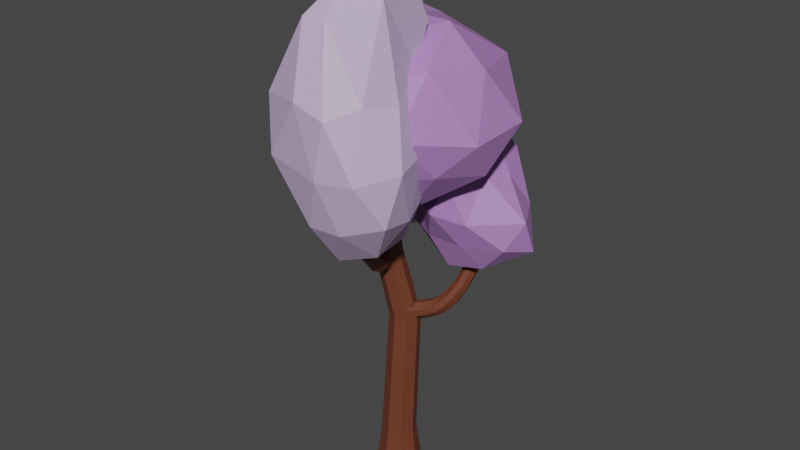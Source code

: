 # Source: strom_13_purple.blend  (saved by Blender 3.6.14; exported with 4.5.12 LTS)
import bpy
from mathutils import Matrix  # noqa: F401  (used for matrix-valued properties, if any)

bpy.ops.wm.read_factory_settings(use_empty=True)
scene = bpy.context.scene
scene.name = 'Scene'

# ---- materials (node trees are filled in below, after node groups)
mat_material_001 = bpy.data.materials.new('Material.001')
mat_material_001.use_transparent_shadow = False
mat_material_002 = bpy.data.materials.new('Material.002')
mat_material_002.use_transparent_shadow = False
mat_material_003 = bpy.data.materials.new('Material.003')
mat_material_003.use_transparent_shadow = False

# ---- material node trees
mat_material_001.use_nodes = True; mat_material_001.node_tree.nodes.clear()
_N = mat_material_001.node_tree.nodes; _L = mat_material_001.node_tree.links
n0 = _N.new('ShaderNodeBsdfPrincipled'); n0.name = 'Principled BSDF'; n0.location = (10, 300)
n0.distribution = 'GGX'
n0.subsurface_method = 'RANDOM_WALK_SKIN'
n0.inputs[0].default_value = (0.15, 0.04092, 0.02029, 1.0)
n0.inputs[3].default_value = 1.45
n0.inputs[27].default_value = (0.0, 0.0, 0.0, 1.0)
n0.inputs[28].default_value = 1.0
n1 = _N.new('ShaderNodeOutputMaterial'); n1.name = 'Material Output'; n1.location = (300, 300)
_L.new(n0.outputs[0], n1.inputs[0])
n1.is_active_output = True
mat_material_002.use_nodes = True; mat_material_002.node_tree.nodes.clear()
_N = mat_material_002.node_tree.nodes; _L = mat_material_002.node_tree.links
n0 = _N.new('ShaderNodeBsdfPrincipled'); n0.name = 'Principled BSDF'; n0.location = (10, 300)
n0.distribution = 'GGX'
n0.subsurface_method = 'RANDOM_WALK_SKIN'
n0.inputs[0].default_value = (0.4179, 0.2122, 0.5271, 1.0)
n0.inputs[3].default_value = 1.45
n0.inputs[27].default_value = (0.0, 0.0, 0.0, 1.0)
n0.inputs[28].default_value = 1.0
n1 = _N.new('ShaderNodeOutputMaterial'); n1.name = 'Material Output'; n1.location = (300, 300)
_L.new(n0.outputs[0], n1.inputs[0])
n1.is_active_output = True
mat_material_003.use_nodes = True; mat_material_003.node_tree.nodes.clear()
_N = mat_material_003.node_tree.nodes; _L = mat_material_003.node_tree.links
n0 = _N.new('ShaderNodeBsdfPrincipled'); n0.name = 'Principled BSDF'; n0.location = (10, 300)
n0.distribution = 'GGX'
n0.subsurface_method = 'RANDOM_WALK_SKIN'
n0.inputs[0].default_value = (0.5906, 0.4793, 0.7084, 1.0)
n0.inputs[3].default_value = 1.45
n0.inputs[27].default_value = (0.0, 0.0, 0.0, 1.0)
n0.inputs[28].default_value = 1.0
n1 = _N.new('ShaderNodeOutputMaterial'); n1.name = 'Material Output'; n1.location = (300, 300)
_L.new(n0.outputs[0], n1.inputs[0])
n1.is_active_output = True

# ---- world
world_world = bpy.data.worlds.new('World'); scene.world = world_world
world_world.use_nodes = True; world_world.node_tree.nodes.clear()
_N = world_world.node_tree.nodes; _L = world_world.node_tree.links
n0 = _N.new('ShaderNodeOutputWorld'); n0.name = 'World Output'; n0.location = (300, 300)
n1 = _N.new('ShaderNodeBackground'); n1.name = 'Background'; n1.location = (10, 300)
n1.inputs[0].default_value = (0.05088, 0.05088, 0.05088, 1.0)
_L.new(n1.outputs[0], n0.inputs[0])
n0.is_active_output = True
world_world.color = (0.05088, 0.05088, 0.05088)
world_world.use_sun_shadow = False
world_world.sun_shadow_jitter_overblur = 0.0

# ---- meshes
me_cylinder = bpy.data.meshes.new('Cylinder')
me_cylinder.from_pydata([(-6.212e-09, 0.5775, -0.05835), (-4.074e-09, 0.4532, 0.8481), (0.4084, 0.4084, -0.05835), (0.3205, 0.3205, 0.8481), (0.5775, -1.021e-09, -0.05835), (0.4532, 0.0, 0.8481), (0.4084, -0.4084, -0.05835), (0.3205, -0.3205, 0.8481), (-6.212e-09, -0.5775, -0.05835), (-4.074e-09, -0.4532, 0.8481), (-0.4084, -0.4084, -0.05835), (-0.3205, -0.3205, 0.8481), (-0.5775, -1.021e-09, -0.05835), (-0.4532, 0.0, 0.8481), (-0.4084, 0.4084, -0.05835), (-0.3205, 0.3205, 0.8481), (0.5843, 0.2215, 4.326), (-3.199e-09, 0.6334, 4.201), (0.5774, 0.3734, 4.186), (0.2845, -0.05351, 4.201), (-3.199e-09, -0.1714, 4.201), (-0.2845, -0.05351, 4.201), (-0.4024, 0.231, 4.201), (-0.2845, 0.5155, 4.201), (-0.04699, 0.2248, 5.953), (-0.5901, 0.5207, 5.998), (0.05585, -0.01959, 5.909), (-0.2165, -0.6948, 5.861), (-0.1167, -0.6889, 5.775), (-0.5436, -0.264, 5.866), (-0.6464, -0.01959, 5.909), (-0.6705, 0.4485, 6.079), (-0.07607, -0.1105, 7.648), (-0.2953, -0.01972, 7.648), (0.01721, -0.3256, 7.647), (-0.07607, -0.5489, 7.646), (-0.2953, -0.6397, 7.645), (-0.5145, -0.5489, 7.646), (-0.6053, -0.3297, 7.647), (-0.5145, -0.1105, 7.648), (-0.05133, -0.2051, 4.487), (-0.3296, -0.0901, 4.49), (0.5151, 0.5254, 4.177), (0.2269, -0.0901, 4.49), (-0.05133, 0.58, 4.509), (0.4158, 0.6342, 4.303), (-0.3296, 0.465, 4.506), (-0.4448, 0.1874, 4.498), (0.2448, 0.5688, 4.27), (0.3255, 0.4601, 4.132), (0.2832, 0.5234, 4.082), (0.1824, 0.5665, 4.193), (0.415, 0.1561, 4.27), (0.3659, 0.1242, 4.193), (0.4115, 0.2137, 4.082), (0.3885, 0.3081, 4.132), (0.3014, 0.07662, 4.503), (0.3831, 0.1331, 4.427), (0.3004, 0.2444, 4.569), (0.3233, 0.1591, 4.614), (0.1204, 0.5134, 4.515), (0.2002, 0.4571, 4.622), (0.2415, 0.3864, 4.573), (0.213, 0.5409, 4.438), (0.5308, 0.1985, 4.477), (0.4291, 0.3098, 4.606), (0.3702, 0.4518, 4.602), (0.3608, 0.6063, 4.465), (0.5968, 0.5672, 4.677), (0.651, 0.4298, 4.695), (0.7773, 0.3222, 4.599), (0.8638, 0.3445, 4.47), (0.6211, 0.7167, 4.546), (0.7117, 0.7437, 4.407), (0.8348, 0.6385, 4.314), (0.8911, 0.4914, 4.337), (0.7235, 0.6444, 4.752), (0.7703, 0.5114, 4.781), (0.9111, 0.4071, 4.72), (1.022, 0.4287, 4.618), (0.7762, 0.7891, 4.634), (0.893, 0.8153, 4.524), (1.03, 0.7134, 4.464), (1.078, 0.571, 4.499), (0.8903, 0.7555, 4.931), (0.929, 0.6281, 4.967), (1.073, 0.5283, 4.934), (1.195, 0.5489, 4.859), (0.961, 0.894, 4.83), (1.091, 0.9191, 4.748), (1.231, 0.8215, 4.716), (1.269, 0.6852, 4.757), (1.097, 0.906, 5.262), (1.132, 0.7934, 5.294), (1.259, 0.7052, 5.265), (1.367, 0.7235, 5.198), (1.16, 1.028, 5.172), (1.275, 1.051, 5.1), (1.398, 0.9644, 5.071), (1.432, 0.8439, 5.108), (1.24, 1.137, 5.74), (1.262, 1.017, 5.746), (1.392, 0.9293, 5.732), (1.515, 0.9555, 5.708), (1.327, 1.273, 5.714), (1.458, 1.304, 5.688), (1.584, 1.218, 5.674), (1.606, 1.09, 5.681), (1.332, 1.174, 6.196), (1.353, 1.064, 6.201), (1.473, 0.9825, 6.188), (1.587, 1.007, 6.166), (1.413, 1.3, 6.171), (1.534, 1.329, 6.147), (1.651, 1.25, 6.134), (1.671, 1.131, 6.141), (-0.3554, 0.526, 6.079), (-0.4598, 0.5527, 5.998), (-0.5394, -0.3047, 6.118), (-0.6405, -0.06445, 6.161), (0.04882, -0.6236, 5.78), (0.1213, -0.5614, 5.871), (-0.0512, 0.1758, 6.204), (0.04743, -0.0685, 6.16), (-0.1923, 0.2974, 5.952), (-0.2609, 0.3537, 5.862), (-0.3577, 0.3061, 5.94), (-0.269, 0.3232, 6.04), (-0.5687, 0.2009, 6.019), (-0.4816, 0.2555, 5.931), (-0.5496, 0.236, 5.841), (-0.5941, 0.1335, 5.923), (-0.4765, 0.196, 6.235), (-0.5668, 0.1783, 6.134), (-0.5894, 0.0792, 6.2), (-0.5567, 0.1462, 6.314), (-0.3577, 0.2445, 6.244), (-0.2761, 0.2607, 6.334), (-0.1922, 0.2412, 6.229), (-0.269, 0.2997, 6.156), (-0.5487, 0.3617, 6.26), (-0.6547, 0.3881, 6.179), (-0.3417, 0.465, 6.179), (-0.4238, 0.3924, 6.261), (-0.6142, 0.5331, 6.405), (-0.4995, 0.5571, 6.398), (-0.7423, 0.6857, 6.325), (-0.7189, 0.5917, 6.372), (-0.4531, 0.7462, 6.308), (-0.4315, 0.6518, 6.355), (-0.5562, 0.8051, 6.275), (-0.6758, 0.7801, 6.282), (-0.6273, 0.6954, 6.837), (-0.5311, 0.7164, 6.829), (-0.7377, 0.8357, 6.808), (-0.7165, 0.7498, 6.828), (-0.4949, 0.8887, 6.787), (-0.4752, 0.8023, 6.807), (-0.5828, 0.9433, 6.778), (-0.6832, 0.9214, 6.786), (-0.602, 0.725, 7.468), (-0.511, 0.7463, 7.469), (-0.7064, 0.8576, 7.496), (-0.6863, 0.7757, 7.48), (-0.4767, 0.9114, 7.497), (-0.4581, 0.8292, 7.482), (-0.5598, 0.9625, 7.51), (-0.6548, 0.9402, 7.509), (-0.5692, 0.5997, 8.295), (-0.4959, 0.6169, 8.296), (-0.6531, 0.7064, 8.317), (-0.637, 0.6405, 8.305), (-0.4684, 0.7497, 8.319), (-0.4535, 0.6835, 8.306), (-0.5352, 0.7907, 8.329), (-0.6116, 0.7728, 8.328), (-0.1272, -0.1714, 10.04), (-0.2953, -0.1017, 10.04), (-0.05566, -0.3363, 10.03), (-0.1272, -0.5076, 10.03), (-0.2953, -0.5772, 10.03), (-0.4634, -0.5076, 10.03), (-0.533, -0.3395, 10.03), (-0.4634, -0.1714, 10.04), (-0.1283, -0.2076, 7.166), (2.016, -1.196, 8.987), (-0.7314, -2.124, 8.937), (-2.713, -7.949e-09, 8.937), (-1.027, 2.01, 8.635), (1.915, 1.313, 8.937), (0.7314, -2.124, 10.89), (-1.915, -1.313, 10.89), (-1.915, 1.313, 11.41), (0.7314, 2.456, 10.89), (2.367, -7.949e-09, 11.19), (-3.818e-10, -7.949e-09, 12.09), (-0.5165, -1.456, 7.541), (1.037, -0.9793, 7.832), (0.6956, -2.02, 8.766), (2.564, -0.1311, 8.848), (1.126, 0.7717, 8.057), (-1.7, 0.0, 7.918), (-2.167, -1.249, 8.766), (-0.4299, 1.134, 7.755), (-2.127, 1.271, 8.943), (0.6956, 1.906, 8.463), (2.779, -0.7572, 9.779), (2.855, 0.7717, 9.913), (-3.818e-10, -2.497, 9.913), (1.555, -2.02, 9.913), (-2.517, -0.7717, 9.913), (-1.555, -2.02, 9.913), (-1.923, 1.864, 9.824), (-2.434, 0.905, 9.824), (1.555, 2.352, 9.913), (-3.818e-10, 2.497, 9.913), (1.821, -1.249, 11.36), (-0.6956, -2.02, 11.06), (-2.251, -7.949e-09, 11.58), (-0.6396, 1.858, 11.22), (1.821, 1.581, 11.06), (0.4299, -1.249, 11.77), (1.391, -7.949e-09, 12.07), (-1.126, -0.7717, 11.77), (-0.9657, 0.9106, 12.15), (0.214, 1.272, 11.75), (-0.6241, 0.9594, 6.184), (0.4475, 1.028, 7.082), (-0.6908, 0.5054, 7.137), (-1.409, 1.466, 6.957), (-0.911, 2.223, 6.628), (0.07459, 2.02, 6.658), (-0.2382, 1.326, 8.409), (-1.17, 1.597, 8.332), (-1.157, 2.541, 8.068), (-0.1928, 2.652, 7.683), (0.3131, 2.035, 8.033), (-0.4715, 2.161, 8.806), (-0.7511, 0.3858, 6.59), (-0.2123, 0.7969, 6.482), (-0.3797, 0.6456, 7.202), (0.1984, 1.416, 6.76), (-0.2268, 1.467, 6.233), (-1.099, 1.209, 6.408), (-1.086, 0.9996, 7.045), (-0.8051, 1.521, 6.125), (-1.236, 1.833, 6.641), (-0.2797, 2.263, 6.481), (0.6868, 1.493, 7.568), (0.324, 2.008, 7.319), (-0.4367, 0.8854, 7.582), (0.2949, 0.9884, 7.562), (-1.554, 1.486, 7.639), (-0.9111, 1.086, 7.4), (-1.039, 2.473, 7.084), (-1.677, 1.885, 7.348), (-0.02347, 2.541, 7.137), (-0.5746, 2.479, 7.028), (0.1402, 1.669, 8.349), (-0.732, 1.366, 8.092), (-1.429, 2.078, 8.199), (-0.8776, 2.673, 7.89), (0.1167, 2.502, 7.946), (-0.321, 1.794, 8.803), (0.003081, 2.147, 8.582), (-0.8687, 1.953, 8.757), (-0.8832, 2.549, 8.508), (-0.3185, 2.579, 8.487), (-0.00367, -0.2536, 5.916), (-0.08855, -0.274, 5.818), (-0.03365, -0.2555, 5.799), (-0.02064, -0.2014, 5.877), (-0.3394, -0.3905, 5.892), (-0.3589, -0.3393, 5.852), (-0.2832, -0.3573, 5.78), (-0.253, -0.341, 5.806), (-0.09426, -0.3293, 6.16), (-0.006302, -0.2791, 6.074), (-0.02502, -0.242, 6.129), (-0.05231, -0.3156, 6.186), (-0.253, -0.394, 6.148), (-0.2953, -0.4146, 6.168), (-0.3589, -0.3783, 6.105), (-0.3394, -0.415, 6.05), (-0.004795, -0.5202, 6.107), (0.09664, -0.5138, 6.021), (-0.2386, -0.6461, 6.012), (-0.1645, -0.5833, 6.102), (0.0592, -0.6921, 6.156), (-0.1015, -0.7519, 6.145), (-0.1626, -0.8454, 6.073), (-0.1176, -0.9495, 5.961), (0.1746, -0.7199, 6.097), (0.2223, -0.8231, 5.984), (0.1627, -0.916, 5.912), (-0.00374, -0.9779, 5.901), (0.1971, -1.11, 6.56), (0.03647, -1.169, 6.577), (-0.02466, -1.285, 6.555), (0.02035, -1.428, 6.501), (0.3125, -1.162, 6.519), (0.3602, -1.305, 6.465), (0.3006, -1.42, 6.443), (0.1342, -1.481, 6.46), (0.3719, -1.39, 7.38), (0.2354, -1.44, 7.395), (0.1835, -1.538, 7.376), (0.2217, -1.66, 7.33), (0.4699, -1.434, 7.346), (0.5104, -1.556, 7.3), (0.4598, -1.654, 7.281), (0.3184, -1.705, 7.296), (0.3305, -1.395, 6.66), (1.664, -2.436, 8.117), (-0.09384, -2.929, 7.819), (-1.043, -1.639, 8.24), (-0.09384, -0.348, 8.439), (1.441, -0.841, 8.363), (0.7547, -3.323, 10.6), (-1.254, -2.83, 10.67), (-1.29, -0.9551, 10.93), (0.7547, -0.4712, 10.99), (1.704, -2.032, 10.8), (0.5026, -2.109, 13.46), (0.08106, -2.22, 6.748), (0.9834, -1.93, 7.015), (0.756, -2.884, 7.839), (1.636, -1.604, 8.016), (0.9834, -0.9923, 7.159), (-0.4766, -1.461, 7.087), (-0.726, -2.363, 7.899), (0.08106, -0.7025, 7.204), (-0.726, -0.8455, 8.133), (0.734, -0.3766, 8.205), (2.013, -2.304, 9.446), (1.79, -1.366, 9.59), (0.4361, -3.297, 9.172), (1.328, -3.067, 9.207), (-1.603, -2.304, 9.446), (-1.045, -3.063, 9.329), (-0.5719, -0.6078, 9.707), (-1.13, -1.366, 9.59), (1.233, -0.6078, 9.707), (0.3305, -0.3181, 9.752), (1.387, -2.825, 10.9), (-0.07308, -3.294, 10.83), (-1.579, -2.067, 11.02), (-0.07308, -0.5689, 11.0), (1.354, -1.05, 11.29), (0.2438, -2.611, 12.48), (1.312, -2.046, 12.99), (-0.3225, -2.678, 12.46), (-0.9405, -1.341, 12.56), (0.1411, 0.2089, 11.82), (0.7588, -0.07832, 11.86), (0.9662, -1.059, 13.73), (0.4537, -1.256, 13.81), (-0.008581, -0.4462, 13.65), (-0.386, -0.2002, 11.61), (0.6052, -0.5103, 13.72), (1.225, -0.5126, 12.18), (1.135, 1.298, 5.533), (2.683, 0.5376, 6.713), (0.7509, 0.2155, 6.65), (-0.03589, 1.298, 6.65), (0.5659, 2.381, 6.65), (2.024, 1.968, 6.65), (1.455, -0.03792, 8.282), (0.1816, 0.6291, 8.282), (-0.1134, 1.968, 8.282), (1.455, 2.784, 8.282), (2.242, 1.298, 8.282), (1.103, 1.298, 9.29), (1.092, 0.5517, 5.812), (2.0, 0.6706, 5.968), (1.616, 0.2786, 6.61), (3.056, 1.232, 6.56), (2.0, 1.926, 5.968), (0.3893, 1.519, 5.812), (0.07501, 0.5517, 6.712), (0.896, 1.935, 5.914), (0.04159, 1.935, 6.507), (1.437, 2.328, 6.507), (3.046, 0.8529, 7.44), (2.511, 1.81, 7.44), (1.103, -0.2281, 7.466), (1.913, 0.09659, 7.299), (-0.108, 0.905, 7.466), (0.3545, 0.2685, 7.466), (-0.1255, 2.328, 7.466), (-0.108, 1.692, 7.466), (1.851, 2.328, 7.466), (1.103, 2.974, 7.466), (1.979, 0.6619, 8.425), (0.7682, 0.2685, 8.425), (0.01985, 1.298, 8.425), (0.4732, 2.731, 8.425), (1.979, 1.935, 8.731), (1.31, 0.6619, 9.018), (1.772, 1.298, 9.324), (0.5613, 0.905, 9.018), (0.5613, 1.692, 9.018), (1.31, 1.935, 9.324)], [], [(0, 1, 3, 2), (2, 3, 5, 4), (4, 5, 7, 6), (6, 7, 9, 8), (8, 9, 11, 10), (10, 11, 13, 12), (13, 11, 21, 22), (12, 13, 15, 14), (14, 15, 1, 0), (0, 2, 4, 6, 8, 10, 12, 14), (279, 278, 123, 34, 35), (9, 7, 19, 20), (15, 13, 22, 23), (3, 1, 17, 51, 50), (11, 9, 20, 21), (1, 15, 23, 17), (52, 55, 18, 16), (59, 58, 62, 61, 24, 26), (122, 138, 137, 33, 32), (132, 136, 143, 140), (45, 67, 72, 73), (128, 131, 30, 119, 134, 133), (47, 41, 29, 30), (43, 56, 59, 26, 271, 270), (283, 272, 27, 286), (135, 134, 119, 38, 39), (37, 36, 180, 181), (119, 118, 37, 38), (118, 282, 281, 36, 37), (123, 122, 32, 34), (137, 136, 132, 135, 39, 33), (27, 28, 295, 291), (281, 280, 276, 279, 35, 36), (31, 141, 147, 146), (23, 22, 47, 46), (19, 53, 52, 57, 56, 43), (20, 19, 43, 40), (22, 21, 41, 47), (17, 23, 46, 44), (5, 3, 50, 49, 55, 54), (7, 5, 54, 53, 19), (21, 20, 40, 41), (48, 49, 50, 51), (52, 53, 54, 55), (56, 57, 58, 59), (60, 61, 62, 63), (48, 51, 17, 44, 60, 63), (63, 62, 66, 67), (57, 52, 16, 64), (48, 63, 67, 45), (62, 58, 65, 66), (49, 48, 45, 42), (55, 49, 42, 18), (58, 57, 64, 65), (69, 70, 78, 77), (67, 66, 68, 72), (66, 65, 69, 68), (16, 18, 75, 71), (65, 64, 70, 69), (64, 16, 71, 70), (42, 45, 73, 74), (18, 42, 74, 75), (81, 80, 88, 89), (72, 68, 76, 80), (75, 74, 82, 83), (70, 71, 79, 78), (74, 73, 81, 82), (71, 75, 83, 79), (73, 72, 80, 81), (68, 69, 77, 76), (90, 89, 97, 98), (76, 77, 85, 84), (77, 78, 86, 85), (80, 76, 84, 88), (83, 82, 90, 91), (78, 79, 87, 86), (82, 81, 89, 90), (79, 83, 91, 87), (99, 98, 106, 107), (87, 91, 99, 95), (89, 88, 96, 97), (84, 85, 93, 92), (85, 86, 94, 93), (88, 84, 92, 96), (91, 90, 98, 99), (86, 87, 95, 94), (101, 102, 110, 109), (94, 95, 103, 102), (98, 97, 105, 106), (95, 99, 107, 103), (97, 96, 104, 105), (92, 93, 101, 100), (93, 94, 102, 101), (96, 92, 100, 104), (111, 115, 114, 113, 112, 108, 109, 110), (104, 100, 108, 112), (107, 106, 114, 115), (102, 103, 111, 110), (106, 105, 113, 114), (103, 107, 115, 111), (105, 104, 112, 113), (100, 101, 109, 108), (61, 60, 44, 125, 124, 24), (40, 43, 270, 269, 275, 274), (41, 40, 274, 273, 29), (46, 47, 30, 131, 130), (26, 24, 122, 123), (29, 273, 272, 283, 282, 118), (30, 29, 118, 119), (44, 46, 130, 129, 126, 125), (124, 125, 126, 127), (128, 129, 130, 131), (132, 133, 134, 135), (136, 137, 138, 139), (24, 124, 127, 139, 138, 122), (126, 129, 25, 117), (133, 132, 140, 141), (129, 128, 31, 25), (127, 126, 117, 116), (136, 139, 142, 143), (128, 133, 141, 31), (139, 127, 116, 142), (148, 150, 158, 156), (25, 31, 146, 151), (116, 117, 150, 148), (140, 143, 145, 144), (141, 140, 144, 147), (142, 116, 148, 149), (143, 142, 149, 145), (117, 25, 151, 150), (152, 153, 161, 160), (150, 151, 159, 158), (146, 147, 155, 154), (145, 149, 157, 153), (151, 146, 154, 159), (149, 148, 156, 157), (144, 145, 153, 152), (147, 144, 152, 155), (161, 165, 173, 169), (155, 152, 160, 163), (156, 158, 166, 164), (158, 159, 167, 166), (154, 155, 163, 162), (153, 157, 165, 161), (159, 154, 162, 167), (157, 156, 164, 165), (172, 174, 175, 170, 171, 168, 169, 173), (167, 162, 170, 175), (165, 164, 172, 173), (160, 161, 169, 168), (163, 160, 168, 171), (164, 166, 174, 172), (166, 167, 175, 174), (162, 163, 171, 170), (176, 177, 183, 182, 181, 180, 179, 178), (35, 34, 178, 179), (32, 33, 177, 176), (33, 39, 183, 177), (38, 37, 181, 182), (36, 35, 179, 180), (34, 32, 176, 178), (39, 38, 182, 183), (184, 197, 196), (185, 197, 199), (184, 196, 201), (184, 201, 203), (184, 203, 200), (185, 199, 206), (186, 198, 208), (187, 202, 210), (188, 204, 212), (189, 205, 214), (185, 206, 209), (186, 208, 211), (187, 210, 213), (188, 212, 215), (189, 214, 207), (190, 216, 221), (191, 217, 223), (192, 218, 224), (193, 219, 225), (194, 220, 222), (222, 225, 195), (222, 220, 225), (220, 193, 225), (225, 224, 195), (225, 219, 224), (219, 192, 224), (224, 223, 195), (224, 218, 223), (218, 191, 223), (223, 221, 195), (223, 217, 221), (217, 190, 221), (221, 222, 195), (221, 216, 222), (216, 194, 222), (207, 220, 194), (207, 214, 220), (214, 193, 220), (215, 219, 193), (215, 212, 219), (212, 192, 219), (213, 218, 192), (213, 210, 218), (210, 191, 218), (211, 217, 191), (211, 208, 217), (208, 190, 217), (209, 216, 190), (209, 206, 216), (206, 194, 216), (214, 215, 193), (214, 205, 215), (205, 188, 215), (212, 213, 192), (212, 204, 213), (204, 187, 213), (210, 211, 191), (210, 202, 211), (202, 186, 211), (208, 209, 190), (208, 198, 209), (198, 185, 209), (206, 207, 194), (206, 199, 207), (199, 189, 207), (200, 205, 189), (200, 203, 205), (203, 188, 205), (203, 204, 188), (203, 201, 204), (201, 187, 204), (201, 202, 187), (201, 196, 202), (196, 186, 202), (199, 200, 189), (199, 197, 200), (197, 184, 200), (196, 198, 186), (196, 197, 198), (197, 185, 198), (226, 239, 238), (227, 239, 241), (226, 238, 243), (226, 243, 245), (226, 245, 242), (227, 241, 248), (228, 240, 250), (229, 244, 252), (230, 246, 254), (231, 247, 256), (227, 248, 251), (228, 250, 253), (229, 252, 255), (230, 254, 257), (231, 256, 249), (232, 258, 263), (233, 259, 265), (234, 260, 266), (235, 261, 267), (236, 262, 264), (264, 267, 237), (264, 262, 267), (262, 235, 267), (267, 266, 237), (267, 261, 266), (261, 234, 266), (266, 265, 237), (266, 260, 265), (260, 233, 265), (265, 263, 237), (265, 259, 263), (259, 232, 263), (263, 264, 237), (263, 258, 264), (258, 236, 264), (249, 262, 236), (249, 256, 262), (256, 235, 262), (257, 261, 235), (257, 254, 261), (254, 234, 261), (255, 260, 234), (255, 252, 260), (252, 233, 260), (253, 259, 233), (253, 250, 259), (250, 232, 259), (251, 258, 232), (251, 248, 258), (248, 236, 258), (256, 257, 235), (256, 247, 257), (247, 230, 257), (254, 255, 234), (254, 246, 255), (246, 229, 255), (252, 253, 233), (252, 244, 253), (244, 228, 253), (250, 251, 232), (250, 240, 251), (240, 227, 251), (248, 249, 236), (248, 241, 249), (241, 231, 249), (242, 247, 231), (242, 245, 247), (245, 230, 247), (245, 246, 230), (245, 243, 246), (243, 229, 246), (243, 244, 229), (243, 238, 244), (238, 228, 244), (241, 242, 231), (241, 239, 242), (239, 226, 242), (238, 240, 228), (238, 239, 240), (239, 227, 240), (268, 269, 270, 271), (272, 273, 274, 275), (276, 277, 278, 279), (280, 281, 282, 283), (268, 271, 26, 123, 278, 277), (277, 276, 284, 285), (268, 277, 285, 121), (276, 280, 287, 284), (269, 268, 121, 120), (280, 283, 286, 287), (275, 269, 120, 28), (272, 275, 28, 27), (292, 288, 296, 300), (120, 121, 293, 294), (286, 27, 291, 290), (121, 285, 292, 293), (284, 287, 289, 288), (285, 284, 288, 292), (287, 286, 290, 289), (28, 120, 294, 295), (301, 300, 308, 309), (289, 290, 298, 297), (295, 294, 302, 303), (290, 291, 299, 298), (294, 293, 301, 302), (291, 295, 303, 299), (293, 292, 300, 301), (288, 289, 297, 296), (307, 311, 310, 309, 308, 304, 305, 306), (296, 297, 305, 304), (300, 296, 304, 308), (297, 298, 306, 305), (303, 302, 310, 311), (298, 299, 307, 306), (302, 301, 309, 310), (299, 303, 311, 307), (312, 325, 324), (313, 325, 327), (312, 324, 329), (312, 329, 331), (312, 331, 328), (313, 327, 334), (314, 326, 336), (315, 330, 338), (316, 332, 340), (317, 333, 342), (313, 334, 337), (314, 336, 339), (315, 338, 341), (316, 340, 343), (317, 342, 335), (318, 344, 349), (319, 345, 351), (320, 346, 352), (347, 320, 358, 353), (322, 348, 350), (323, 350, 355, 356), (320, 352, 357, 358), (350, 348, 360, 355), (348, 321, 354, 360), (321, 347, 353, 354), (352, 323, 356, 357), (352, 351, 323), (352, 346, 351), (346, 319, 351), (351, 349, 323), (351, 345, 349), (345, 318, 349), (349, 350, 323), (349, 344, 350), (344, 322, 350), (335, 348, 322), (335, 342, 348), (342, 321, 348), (343, 347, 321), (343, 340, 347), (340, 320, 347), (341, 346, 320), (341, 338, 346), (338, 319, 346), (339, 345, 319), (339, 336, 345), (336, 318, 345), (337, 344, 318), (337, 334, 344), (334, 322, 344), (342, 343, 321), (342, 333, 343), (333, 316, 343), (340, 341, 320), (340, 332, 341), (332, 315, 341), (338, 339, 319), (338, 330, 339), (330, 314, 339), (336, 337, 318), (336, 326, 337), (326, 313, 337), (334, 335, 322), (334, 327, 335), (327, 317, 335), (328, 333, 317), (328, 331, 333), (331, 316, 333), (331, 332, 316), (331, 329, 332), (329, 315, 332), (329, 330, 315), (329, 324, 330), (324, 314, 330), (327, 328, 317), (327, 325, 328), (325, 312, 328), (324, 326, 314), (324, 325, 326), (325, 313, 326), (354, 353, 359), (355, 359, 356), (355, 360, 359), (360, 354, 359), (359, 357, 356), (359, 353, 357), (353, 358, 357), (361, 374, 373), (362, 374, 376), (361, 373, 378), (361, 378, 380), (361, 380, 377), (362, 376, 383), (363, 375, 385), (364, 379, 387), (365, 381, 389), (366, 382, 391), (362, 383, 386), (363, 385, 388), (364, 387, 390), (365, 389, 392), (366, 391, 384), (367, 393, 398), (368, 394, 400), (369, 395, 401), (370, 396, 402), (371, 397, 399), (399, 402, 372), (399, 397, 402), (397, 370, 402), (402, 401, 372), (402, 396, 401), (396, 369, 401), (401, 400, 372), (401, 395, 400), (395, 368, 400), (400, 398, 372), (400, 394, 398), (394, 367, 398), (398, 399, 372), (398, 393, 399), (393, 371, 399), (384, 397, 371), (384, 391, 397), (391, 370, 397), (392, 396, 370), (392, 389, 396), (389, 369, 396), (390, 395, 369), (390, 387, 395), (387, 368, 395), (388, 394, 368), (388, 385, 394), (385, 367, 394), (386, 393, 367), (386, 383, 393), (383, 371, 393), (391, 392, 370), (391, 382, 392), (382, 365, 392), (389, 390, 369), (389, 381, 390), (381, 364, 390), (387, 388, 368), (387, 379, 388), (379, 363, 388), (385, 386, 367), (385, 375, 386), (375, 362, 386), (383, 384, 371), (383, 376, 384), (376, 366, 384), (377, 382, 366), (377, 380, 382), (380, 365, 382), (380, 381, 365), (380, 378, 381), (378, 364, 381), (378, 379, 364), (378, 373, 379), (373, 363, 379), (376, 377, 366), (376, 374, 377), (374, 361, 377), (373, 375, 363), (373, 374, 375), (374, 362, 375)])
me_cylinder.polygons.foreach_set('material_index', [0, 0, 0, 0, 0, 0, 0, 0, 0, 0, 0, 0, 0, 0, 0, 0, 0, 0, 0, 0, 0, 0, 0, 0, 0, 0, 0, 0, 0, 0, 0, 0, 0, 0, 0, 0, 0, 0, 0, 0, 0, 0, 0, 0, 0, 0, 0, 0, 0, 0, 0, 0, 0, 0, 0, 0, 0, 0, 0, 0, 0, 0, 0, 0, 0, 0, 0, 0, 0, 0, 0, 0, 0, 0, 0, 0, 0, 0, 0, 0, 0, 0, 0, 0, 0, 0, 0, 0, 0, 0, 0, 0, 0, 0, 0, 0, 0, 0, 0, 0, 0, 0, 0, 0, 0, 0, 0, 0, 0, 0, 0, 0, 0, 0, 0, 0, 0, 0, 0, 0, 0, 0, 0, 0, 0, 0, 0, 0, 0, 0, 0, 0, 0, 0, 0, 0, 0, 0, 0, 0, 0, 0, 0, 0, 0, 0, 0, 0, 0, 0, 0, 0, 0, 0, 0, 0, 0, 0, 0, 0, 0, 0, 1, 1, 1, 1, 1, 1, 1, 1, 1, 1, 1, 1, 1, 1, 1, 1, 1, 1, 1, 1, 1, 1, 1, 1, 1, 1, 1, 1, 1, 1, 1, 1, 1, 1, 1, 1, 1, 1, 1, 1, 1, 1, 1, 1, 1, 1, 1, 1, 1, 1, 1, 1, 1, 1, 1, 1, 1, 1, 1, 1, 1, 1, 1, 1, 1, 1, 1, 1, 1, 1, 1, 1, 1, 1, 1, 1, 1, 1, 1, 1, 2, 2, 2, 2, 2, 2, 2, 2, 2, 2, 2, 2, 2, 2, 2, 2, 2, 2, 2, 2, 2, 2, 2, 2, 2, 2, 2, 2, 2, 2, 2, 2, 2, 2, 2, 2, 2, 2, 2, 2, 2, 2, 2, 2, 2, 2, 2, 2, 2, 2, 2, 2, 2, 2, 2, 2, 2, 2, 2, 2, 2, 2, 2, 2, 2, 2, 2, 2, 2, 2, 2, 2, 2, 2, 2, 2, 2, 2, 2, 2, 0, 0, 0, 0, 0, 0, 0, 0, 0, 0, 0, 0, 0, 0, 0, 0, 0, 0, 0, 0, 0, 0, 0, 0, 0, 0, 0, 0, 0, 0, 0, 0, 0, 0, 0, 0, 2, 2, 2, 2, 2, 2, 2, 2, 2, 2, 2, 2, 2, 2, 2, 2, 2, 2, 2, 2, 2, 2, 2, 2, 2, 2, 2, 2, 2, 2, 2, 2, 2, 2, 2, 2, 2, 2, 2, 2, 2, 2, 2, 2, 2, 2, 2, 2, 2, 2, 2, 2, 2, 2, 2, 2, 2, 2, 2, 2, 2, 2, 2, 2, 2, 2, 2, 2, 2, 2, 2, 2, 2, 2, 2, 2, 2, 2, 2, 2, 2, 2, 2, 2, 2, 2, 2, 1, 1, 1, 1, 1, 1, 1, 1, 1, 1, 1, 1, 1, 1, 1, 1, 1, 1, 1, 1, 1, 1, 1, 1, 1, 1, 1, 1, 1, 1, 1, 1, 1, 1, 1, 1, 1, 1, 1, 1, 1, 1, 1, 1, 1, 1, 1, 1, 1, 1, 1, 1, 1, 1, 1, 1, 1, 1, 1, 1, 1, 1, 1, 1, 1, 1, 1, 1, 1, 1, 1, 1, 1, 1, 1, 1, 1, 1, 1, 1])
_uv = me_cylinder.uv_layers.new(name='UVMap')
_uv.uv.foreach_set('vector', [1.0, 0.5, 1.0, 1.0, 0.875, 1.0, 0.875, 0.5, 0.875, 0.5, 0.875, 1.0, 0.75, 1.0, 0.75, 0.5, 0.75, 0.5, 0.75, 1.0, 0.625, 1.0, 0.625, 0.5, 0.625, 0.5, 0.625, 1.0, 0.5, 1.0, 0.5, 0.5, 0.5, 0.5, 0.5, 1.0, 0.375, 1.0, 0.375, 0.5, 0.375, 0.5, 0.375, 1.0, 0.25, 1.0, 0.25, 0.5, 0.25, 1.0, 0.375, 1.0, 0.375, 1.0, 0.25, 1.0, 0.25, 0.5, 0.25, 1.0, 0.125, 1.0, 0.125, 0.5, 0.125, 0.5, 0.125, 1.0, 0.0, 1.0, 0.0, 0.5, 0.75, 0.49, 0.9197, 0.4197, 0.99, 0.25, 0.9197, 0.08029, 0.75, 0.01, 0.5803, 0.08029, 0.51, 0.25, 0.5803, 0.4197, 0.625, 1.0, 0.6582, 1.0, 0.75, 1.0, 0.75, 1.0, 0.625, 1.0, 0.5, 1.0, 0.625, 1.0, 0.625, 1.0, 0.5, 1.0, 0.125, 1.0, 0.25, 1.0, 0.25, 1.0, 0.125, 1.0, 0.875, 1.0, 1.0, 1.0, 1.0, 1.0, 0.9191, 1.0, 0.875, 1.0, 0.375, 1.0, 0.5, 1.0, 0.5, 1.0, 0.375, 1.0, 0.0, 1.0, 0.125, 1.0, 0.125, 1.0, 0.0, 1.0, 0.75, 1.0, 0.7896, 1.0, 0.7896, 1.0, 0.75, 1.0, 0.75, 1.0, 0.7906, 1.0, 0.8344, 1.0, 0.875, 1.0, 0.875, 1.0, 0.75, 1.0, 0.875, 1.0, 0.9538, 1.0, 1.0, 1.0, 1.0, 1.0, 0.875, 1.0, 0.08758, 1.0, 0.03742, 1.0, 0.03742, 1.0, 0.08758, 1.0, 0.875, 1.0, 0.875, 1.0, 0.875, 1.0, 0.875, 1.0, 0.125, 1.0, 0.1703, 1.0, 0.25, 1.0, 0.25, 1.0, 0.1712, 1.0, 0.125, 1.0, 0.25, 1.0, 0.375, 1.0, 0.375, 1.0, 0.25, 1.0, 0.625, 1.0, 0.7041, 1.0, 0.75, 1.0, 0.75, 1.0, 0.657, 1.0, 0.625, 1.0, 0.5, 1.0, 0.5, 1.0, 0.5, 1.0, 0.5, 1.0, 0.125, 1.0, 0.1712, 1.0, 0.25, 1.0, 0.25, 1.0, 0.125, 1.0, 0.375, 1.0, 0.5, 1.0, 0.5, 1.0, 0.375, 1.0, 0.25, 1.0, 0.375, 1.0, 0.375, 1.0, 0.25, 1.0, 0.375, 1.0, 0.4674, 1.0, 0.5, 1.0, 0.5, 1.0, 0.375, 1.0, 0.75, 1.0, 0.875, 1.0, 0.875, 1.0, 0.75, 1.0, 0.0, 1.0, 0.03742, 1.0, 0.08758, 1.0, 0.125, 1.0, 0.125, 1.0, 0.0, 1.0, 0.5, 1.0, 0.532, 1.0, 0.532, 1.0, 0.5, 1.0, 0.5, 1.0, 0.5326, 1.0, 0.5924, 1.0, 0.625, 1.0, 0.625, 1.0, 0.5, 1.0, 0.125, 1.0, 0.125, 1.0, 0.125, 1.0, 0.125, 1.0, 0.125, 1.0, 0.25, 1.0, 0.25, 1.0, 0.125, 1.0, 0.625, 1.0, 0.706, 1.0, 0.75, 1.0, 0.75, 1.0, 0.7041, 1.0, 0.625, 1.0, 0.5, 1.0, 0.625, 1.0, 0.625, 1.0, 0.5, 1.0, 0.25, 1.0, 0.375, 1.0, 0.375, 1.0, 0.25, 1.0, 0.0, 1.0, 0.125, 1.0, 0.125, 1.0, 0.0, 1.0, 0.75, 1.0, 0.875, 1.0, 0.875, 1.0, 0.8354, 1.0, 0.7896, 1.0, 0.75, 1.0, 0.625, 1.0, 0.75, 1.0, 0.75, 1.0, 0.706, 1.0, 0.625, 1.0, 0.375, 1.0, 0.5, 1.0, 0.5, 1.0, 0.375, 1.0, 0.875, 1.0, 0.8354, 1.0, 0.875, 1.0, 0.9191, 1.0, 0.75, 1.0, 0.706, 1.0, 0.75, 1.0, 0.7896, 1.0, 0.7041, 1.0, 0.75, 1.0, 0.7906, 1.0, 0.75, 1.0, 0.9207, 1.0, 0.875, 1.0, 0.8344, 1.0, 0.875, 1.0, 0.875, 1.0, 0.9191, 1.0, 1.0, 1.0, 1.0, 1.0, 0.9207, 1.0, 0.875, 1.0, 0.875, 1.0, 0.8344, 1.0, 0.8344, 1.0, 0.875, 1.0, 0.75, 1.0, 0.75, 1.0, 0.75, 1.0, 0.75, 1.0, 0.875, 1.0, 0.875, 1.0, 0.875, 1.0, 0.875, 1.0, 0.8344, 1.0, 0.7906, 1.0, 0.7906, 1.0, 0.8344, 1.0, 0.8354, 1.0, 0.875, 1.0, 0.875, 1.0, 0.8354, 1.0, 0.7896, 1.0, 0.8354, 1.0, 0.8354, 1.0, 0.7896, 1.0, 0.7906, 1.0, 0.75, 1.0, 0.75, 1.0, 0.7906, 1.0, 0.7906, 1.0, 0.75, 1.0, 0.75, 1.0, 0.7906, 1.0, 0.875, 1.0, 0.8344, 1.0, 0.8344, 1.0, 0.875, 1.0, 0.8344, 1.0, 0.7906, 1.0, 0.7906, 1.0, 0.8344, 1.0, 0.75, 1.0, 0.7896, 1.0, 0.7896, 1.0, 0.75, 1.0, 0.7906, 1.0, 0.75, 1.0, 0.75, 1.0, 0.7906, 1.0, 0.75, 1.0, 0.75, 1.0, 0.75, 1.0, 0.75, 1.0, 0.8354, 1.0, 0.875, 1.0, 0.875, 1.0, 0.8354, 1.0, 0.7896, 1.0, 0.8354, 1.0, 0.8354, 1.0, 0.7896, 1.0, 0.875, 1.0, 0.875, 1.0, 0.875, 1.0, 0.875, 1.0, 0.875, 1.0, 0.8344, 1.0, 0.8344, 1.0, 0.875, 1.0, 0.7896, 1.0, 0.8354, 1.0, 0.8354, 1.0, 0.7896, 1.0, 0.75, 1.0, 0.75, 1.0, 0.75, 1.0, 0.75, 1.0, 0.8354, 1.0, 0.875, 1.0, 0.875, 1.0, 0.8354, 1.0, 0.75, 1.0, 0.7896, 1.0, 0.7896, 1.0, 0.75, 1.0, 0.875, 1.0, 0.875, 1.0, 0.875, 1.0, 0.875, 1.0, 0.8344, 1.0, 0.7906, 1.0, 0.7906, 1.0, 0.8344, 1.0, 0.8354, 1.0, 0.875, 1.0, 0.875, 1.0, 0.8354, 1.0, 0.8344, 1.0, 0.7906, 1.0, 0.7906, 1.0, 0.8344, 1.0, 0.7906, 1.0, 0.75, 1.0, 0.75, 1.0, 0.7906, 1.0, 0.875, 1.0, 0.8344, 1.0, 0.8344, 1.0, 0.875, 1.0, 0.7896, 1.0, 0.8354, 1.0, 0.8354, 1.0, 0.7896, 1.0, 0.75, 1.0, 0.75, 1.0, 0.75, 1.0, 0.75, 1.0, 0.8354, 1.0, 0.875, 1.0, 0.875, 1.0, 0.8354, 1.0, 0.75, 1.0, 0.7896, 1.0, 0.7896, 1.0, 0.75, 1.0, 0.7896, 1.0, 0.8354, 1.0, 0.8354, 1.0, 0.7896, 1.0, 0.75, 1.0, 0.7896, 1.0, 0.7896, 1.0, 0.75, 1.0, 0.875, 1.0, 0.875, 1.0, 0.875, 1.0, 0.875, 1.0, 0.8344, 1.0, 0.7906, 1.0, 0.7906, 1.0, 0.8344, 1.0, 0.7906, 1.0, 0.75, 1.0, 0.75, 1.0, 0.7906, 1.0, 0.875, 1.0, 0.8344, 1.0, 0.8344, 1.0, 0.875, 1.0, 0.7896, 1.0, 0.8354, 1.0, 0.8354, 1.0, 0.7896, 1.0, 0.75, 1.0, 0.75, 1.0, 0.75, 1.0, 0.75, 1.0, 0.7906, 1.0, 0.75, 1.0, 0.75, 1.0, 0.7906, 1.0, 0.75, 1.0, 0.75, 1.0, 0.75, 1.0, 0.75, 1.0, 0.8354, 1.0, 0.875, 1.0, 0.875, 1.0, 0.8354, 1.0, 0.75, 1.0, 0.7896, 1.0, 0.7896, 1.0, 0.75, 1.0, 0.875, 1.0, 0.875, 1.0, 0.875, 1.0, 0.875, 1.0, 0.8344, 1.0, 0.7906, 1.0, 0.7906, 1.0, 0.8344, 1.0, 0.7906, 1.0, 0.75, 1.0, 0.75, 1.0, 0.7906, 1.0, 0.875, 1.0, 0.8344, 1.0, 0.8344, 1.0, 0.875, 1.0, 0.75, 1.0, 0.7896, 1.0, 0.8354, 1.0, 0.875, 1.0, 0.875, 1.0, 0.8344, 1.0, 0.7906, 1.0, 0.75, 1.0, 0.875, 1.0, 0.8344, 1.0, 0.8344, 1.0, 0.875, 1.0, 0.7896, 1.0, 0.8354, 1.0, 0.8354, 1.0, 0.7896, 1.0, 0.75, 1.0, 0.75, 1.0, 0.75, 1.0, 0.75, 1.0, 0.8354, 1.0, 0.875, 1.0, 0.875, 1.0, 0.8354, 1.0, 0.75, 1.0, 0.7896, 1.0, 0.7896, 1.0, 0.75, 1.0, 0.875, 1.0, 0.875, 1.0, 0.875, 1.0, 0.875, 1.0, 0.8344, 1.0, 0.7906, 1.0, 0.7906, 1.0, 0.8344, 1.0, 0.875, 1.0, 0.9207, 1.0, 1.0, 1.0, 1.0, 1.0, 0.9547, 1.0, 0.875, 1.0, 0.5, 1.0, 0.625, 1.0, 0.625, 1.0, 0.593, 1.0, 0.532, 1.0, 0.5, 1.0, 0.375, 1.0, 0.5, 1.0, 0.5, 1.0, 0.468, 1.0, 0.375, 1.0, 0.125, 1.0, 0.25, 1.0, 0.25, 1.0, 0.1703, 1.0, 0.125, 1.0, 0.75, 1.0, 0.875, 1.0, 0.875, 1.0, 0.75, 1.0, 0.375, 1.0, 0.468, 1.0, 0.5, 1.0, 0.5, 1.0, 0.4674, 1.0, 0.375, 1.0, 0.25, 1.0, 0.375, 1.0, 0.375, 1.0, 0.25, 1.0, 0.0, 1.0, 0.125, 1.0, 0.125, 1.0, 0.08821, 1.0, 0.03679, 1.0, 0.0, 1.0, 0.9547, 1.0, 1.0, 1.0, 0.03679, 1.0, 0.0, 1.0, 0.125, 1.0, 0.08821, 1.0, 0.125, 1.0, 0.1703, 1.0, 0.08758, 1.0, 0.125, 1.0, 0.1712, 1.0, 0.125, 1.0, 0.03742, 1.0, 0.0, 1.0, 0.9538, 1.0, 1.0, 1.0, 0.875, 1.0, 0.9547, 1.0, 1.0, 1.0, 1.0, 1.0, 0.9538, 1.0, 0.875, 1.0, 0.03679, 1.0, 0.08821, 1.0, 0.08821, 1.0, 0.03679, 1.0, 0.125, 1.0, 0.08758, 1.0, 0.08758, 1.0, 0.125, 1.0, 0.08821, 1.0, 0.125, 1.0, 0.125, 1.0, 0.08821, 1.0, 0.0, 1.0, 0.03679, 1.0, 0.03679, 1.0, 0.0, 1.0, 0.03742, 1.0, 1.0, 1.0, 1.0, 1.0, 0.03742, 1.0, 0.125, 1.0, 0.125, 1.0, 0.125, 1.0, 0.125, 1.0, 1.0, 1.0, 1.0, 1.0, 1.0, 1.0, 1.0, 1.0, 0.0, 1.0, 0.03679, 1.0, 0.03679, 1.0, 0.0, 1.0, 0.08821, 1.0, 0.125, 1.0, 0.125, 1.0, 0.08821, 1.0, 0.0, 1.0, 0.03679, 1.0, 0.03679, 1.0, 0.0, 1.0, 0.08758, 1.0, 0.03742, 1.0, 0.03742, 1.0, 0.08758, 1.0, 0.125, 1.0, 0.08758, 1.0, 0.08758, 1.0, 0.125, 1.0, 1.0, 1.0, 1.0, 1.0, 1.0, 1.0, 1.0, 1.0, 0.03742, 1.0, 1.0, 1.0, 1.0, 1.0, 0.03742, 1.0, 0.03679, 1.0, 0.08821, 1.0, 0.08821, 1.0, 0.03679, 1.0, 0.08758, 1.0, 0.03742, 1.0, 0.03742, 1.0, 0.08758, 1.0, 0.03679, 1.0, 0.08821, 1.0, 0.08821, 1.0, 0.03679, 1.0, 0.125, 1.0, 0.125, 1.0, 0.125, 1.0, 0.125, 1.0, 0.03742, 1.0, 1.0, 1.0, 1.0, 1.0, 0.03742, 1.0, 0.08821, 1.0, 0.125, 1.0, 0.125, 1.0, 0.08821, 1.0, 1.0, 1.0, 1.0, 1.0, 1.0, 1.0, 1.0, 1.0, 0.08758, 1.0, 0.03742, 1.0, 0.03742, 1.0, 0.08758, 1.0, 0.125, 1.0, 0.08758, 1.0, 0.08758, 1.0, 0.125, 1.0, 0.03742, 1.0, 1.0, 1.0, 1.0, 1.0, 0.03742, 1.0, 0.125, 1.0, 0.08758, 1.0, 0.08758, 1.0, 0.125, 1.0, 0.0, 1.0, 0.03679, 1.0, 0.03679, 1.0, 0.0, 1.0, 0.03679, 1.0, 0.08821, 1.0, 0.08821, 1.0, 0.03679, 1.0, 0.125, 1.0, 0.125, 1.0, 0.125, 1.0, 0.125, 1.0, 0.03742, 1.0, 1.0, 1.0, 1.0, 1.0, 0.03742, 1.0, 0.08821, 1.0, 0.125, 1.0, 0.125, 1.0, 0.08821, 1.0, 1.0, 1.0, 1.0, 1.0, 1.0, 1.0, 1.0, 1.0, 0.0, 1.0, 0.03679, 1.0, 0.08821, 1.0, 0.125, 1.0, 0.125, 1.0, 0.08758, 1.0, 0.03742, 1.0, 0.0, 1.0, 0.08821, 1.0, 0.125, 1.0, 0.125, 1.0, 0.08821, 1.0, 1.0, 1.0, 1.0, 1.0, 1.0, 1.0, 1.0, 1.0, 0.08758, 1.0, 0.03742, 1.0, 0.03742, 1.0, 0.08758, 1.0, 0.125, 1.0, 0.08758, 1.0, 0.08758, 1.0, 0.125, 1.0, 0.0, 1.0, 0.03679, 1.0, 0.03679, 1.0, 0.0, 1.0, 0.03679, 1.0, 0.08821, 1.0, 0.08821, 1.0, 0.03679, 1.0, 0.125, 1.0, 0.125, 1.0, 0.125, 1.0, 0.125, 1.0, 0.4197, 0.4197, 0.25, 0.49, 0.08029, 0.4197, 0.01, 0.25, 0.08029, 0.08029, 0.25, 0.01, 0.4197, 0.08029, 0.49, 0.25, 0.625, 1.0, 0.75, 1.0, 0.75, 1.0, 0.625, 1.0, 0.875, 1.0, 1.0, 1.0, 1.0, 1.0, 0.875, 1.0, 0.0, 1.0, 0.125, 1.0, 0.125, 1.0, 0.0, 1.0, 0.25, 1.0, 0.375, 1.0, 0.375, 1.0, 0.25, 1.0, 0.5, 1.0, 0.625, 1.0, 0.625, 1.0, 0.5, 1.0, 0.75, 1.0, 0.875, 1.0, 0.875, 1.0, 0.75, 1.0, 0.125, 1.0, 0.25, 1.0, 0.25, 1.0, 0.125, 1.0, 0.1818, 0.0, 0.2273, 0.07873, 0.1364, 0.07873, 0.2727, 0.1575, 0.3182, 0.07873, 0.3636, 0.1575, 0.9091, 0.0, 0.9545, 0.07873, 0.8636, 0.07873, 0.7273, 0.0, 0.7727, 0.07873, 0.6818, 0.07873, 0.5455, 0.0, 0.5909, 0.07873, 0.5, 0.07873, 0.2727, 0.1575, 0.3636, 0.1575, 0.3182, 0.2362, 0.09091, 0.1575, 0.1818, 0.1575, 0.1364, 0.2362, 0.8182, 0.1575, 0.9091, 0.1575, 0.8636, 0.2362, 0.6364, 0.1575, 0.7273, 0.1575, 0.6818, 0.2362, 0.4545, 0.1575, 0.5455, 0.1575, 0.5, 0.2362, 0.2727, 0.1575, 0.3182, 0.2362, 0.2273, 0.2362, 0.09091, 0.1575, 0.1364, 0.2362, 0.04546, 0.2362, 0.8182, 0.1575, 0.8636, 0.2362, 0.7727, 0.2362, 0.6364, 0.1575, 0.6818, 0.2362, 0.5909, 0.2362, 0.4545, 0.1575, 0.5, 0.2362, 0.4091, 0.2362, 0.1818, 0.3149, 0.2727, 0.3149, 0.2273, 0.3937, 0.0, 0.3149, 0.09091, 0.3149, 0.04546, 0.3937, 0.7273, 0.3149, 0.8182, 0.3149, 0.7727, 0.3937, 0.5455, 0.3149, 0.6364, 0.3149, 0.5909, 0.3937, 0.3636, 0.3149, 0.4545, 0.3149, 0.4091, 0.3937, 0.4091, 0.3937, 0.5, 0.3937, 0.4545, 0.4724, 0.4091, 0.3937, 0.4545, 0.3149, 0.5, 0.3937, 0.4545, 0.3149, 0.5455, 0.3149, 0.5, 0.3937, 0.5909, 0.3937, 0.6818, 0.3937, 0.6364, 0.4724, 0.5909, 0.3937, 0.6364, 0.3149, 0.6818, 0.3937, 0.6364, 0.3149, 0.7273, 0.3149, 0.6818, 0.3937, 0.7727, 0.3937, 0.8636, 0.3937, 0.8182, 0.4724, 0.7727, 0.3937, 0.8182, 0.3149, 0.8636, 0.3937, 0.8182, 0.3149, 0.9091, 0.3149, 0.8636, 0.3937, 0.04546, 0.3937, 0.1364, 0.3937, 0.09091, 0.4724, 0.04546, 0.3937, 0.09091, 0.3149, 0.1364, 0.3937, 0.09091, 0.3149, 0.1818, 0.3149, 0.1364, 0.3937, 0.2273, 0.3937, 0.3182, 0.3937, 0.2727, 0.4724, 0.2273, 0.3937, 0.2727, 0.3149, 0.3182, 0.3937, 0.2727, 0.3149, 0.3636, 0.3149, 0.3182, 0.3937, 0.4091, 0.2362, 0.4545, 0.3149, 0.3636, 0.3149, 0.4091, 0.2362, 0.5, 0.2362, 0.4545, 0.3149, 0.5, 0.2362, 0.5455, 0.3149, 0.4545, 0.3149, 0.5909, 0.2362, 0.6364, 0.3149, 0.5455, 0.3149, 0.5909, 0.2362, 0.6818, 0.2362, 0.6364, 0.3149, 0.6818, 0.2362, 0.7273, 0.3149, 0.6364, 0.3149, 0.7727, 0.2362, 0.8182, 0.3149, 0.7273, 0.3149, 0.7727, 0.2362, 0.8636, 0.2362, 0.8182, 0.3149, 0.8636, 0.2362, 0.9091, 0.3149, 0.8182, 0.3149, 0.04546, 0.2362, 0.09091, 0.3149, 0.0, 0.3149, 0.04546, 0.2362, 0.1364, 0.2362, 0.09091, 0.3149, 0.1364, 0.2362, 0.1818, 0.3149, 0.09091, 0.3149, 0.2273, 0.2362, 0.2727, 0.3149, 0.1818, 0.3149, 0.2273, 0.2362, 0.3182, 0.2362, 0.2727, 0.3149, 0.3182, 0.2362, 0.3636, 0.3149, 0.2727, 0.3149, 0.5, 0.2362, 0.5909, 0.2362, 0.5455, 0.3149, 0.5, 0.2362, 0.5455, 0.1575, 0.5909, 0.2362, 0.5455, 0.1575, 0.6364, 0.1575, 0.5909, 0.2362, 0.6818, 0.2362, 0.7727, 0.2362, 0.7273, 0.3149, 0.6818, 0.2362, 0.7273, 0.1575, 0.7727, 0.2362, 0.7273, 0.1575, 0.8182, 0.1575, 0.7727, 0.2362, 0.8636, 0.2362, 0.9545, 0.2362, 0.9091, 0.3149, 0.8636, 0.2362, 0.9091, 0.1575, 0.9545, 0.2362, 0.9091, 0.1575, 1.0, 0.1575, 0.9545, 0.2362, 0.1364, 0.2362, 0.2273, 0.2362, 0.1818, 0.3149, 0.1364, 0.2362, 0.1818, 0.1575, 0.2273, 0.2362, 0.1818, 0.1575, 0.2727, 0.1575, 0.2273, 0.2362, 0.3182, 0.2362, 0.4091, 0.2362, 0.3636, 0.3149, 0.3182, 0.2362, 0.3636, 0.1575, 0.4091, 0.2362, 0.3636, 0.1575, 0.4545, 0.1575, 0.4091, 0.2362, 0.5, 0.07873, 0.5455, 0.1575, 0.4545, 0.1575, 0.5, 0.07873, 0.5909, 0.07873, 0.5455, 0.1575, 0.5909, 0.07873, 0.6364, 0.1575, 0.5455, 0.1575, 0.6818, 0.07873, 0.7273, 0.1575, 0.6364, 0.1575, 0.6818, 0.07873, 0.7727, 0.07873, 0.7273, 0.1575, 0.7727, 0.07873, 0.8182, 0.1575, 0.7273, 0.1575, 0.8636, 0.07873, 0.9091, 0.1575, 0.8182, 0.1575, 0.8636, 0.07873, 0.9545, 0.07873, 0.9091, 0.1575, 0.9545, 0.07873, 1.0, 0.1575, 0.9091, 0.1575, 0.3636, 0.1575, 0.4091, 0.07873, 0.4545, 0.1575, 0.3636, 0.1575, 0.3182, 0.07873, 0.4091, 0.07873, 0.3182, 0.07873, 0.3636, 0.0, 0.4091, 0.07873, 0.1364, 0.07873, 0.1818, 0.1575, 0.09091, 0.1575, 0.1364, 0.07873, 0.2273, 0.07873, 0.1818, 0.1575, 0.2273, 0.07873, 0.2727, 0.1575, 0.1818, 0.1575, 0.1818, 0.0, 0.2273, 0.07873, 0.1364, 0.07873, 0.2727, 0.1575, 0.3182, 0.07873, 0.3636, 0.1575, 0.9091, 0.0, 0.9545, 0.07873, 0.8636, 0.07873, 0.7273, 0.0, 0.7727, 0.07873, 0.6818, 0.07873, 0.5455, 0.0, 0.5909, 0.07873, 0.5, 0.07873, 0.2727, 0.1575, 0.3636, 0.1575, 0.3182, 0.2362, 0.09091, 0.1575, 0.1818, 0.1575, 0.1364, 0.2362, 0.8182, 0.1575, 0.9091, 0.1575, 0.8636, 0.2362, 0.6364, 0.1575, 0.7273, 0.1575, 0.6818, 0.2362, 0.4545, 0.1575, 0.5455, 0.1575, 0.5, 0.2362, 0.2727, 0.1575, 0.3182, 0.2362, 0.2273, 0.2362, 0.09091, 0.1575, 0.1364, 0.2362, 0.04546, 0.2362, 0.8182, 0.1575, 0.8636, 0.2362, 0.7727, 0.2362, 0.6364, 0.1575, 0.6818, 0.2362, 0.5909, 0.2362, 0.4545, 0.1575, 0.5, 0.2362, 0.4091, 0.2362, 0.1818, 0.3149, 0.2727, 0.3149, 0.2273, 0.3937, 0.0, 0.3149, 0.09091, 0.3149, 0.04546, 0.3937, 0.7273, 0.3149, 0.8182, 0.3149, 0.7727, 0.3937, 0.5455, 0.3149, 0.6364, 0.3149, 0.5909, 0.3937, 0.3636, 0.3149, 0.4545, 0.3149, 0.4091, 0.3937, 0.4091, 0.3937, 0.5, 0.3937, 0.4545, 0.4724, 0.4091, 0.3937, 0.4545, 0.3149, 0.5, 0.3937, 0.4545, 0.3149, 0.5455, 0.3149, 0.5, 0.3937, 0.5909, 0.3937, 0.6818, 0.3937, 0.6364, 0.4724, 0.5909, 0.3937, 0.6364, 0.3149, 0.6818, 0.3937, 0.6364, 0.3149, 0.7273, 0.3149, 0.6818, 0.3937, 0.7727, 0.3937, 0.8636, 0.3937, 0.8182, 0.4724, 0.7727, 0.3937, 0.8182, 0.3149, 0.8636, 0.3937, 0.8182, 0.3149, 0.9091, 0.3149, 0.8636, 0.3937, 0.04546, 0.3937, 0.1364, 0.3937, 0.09091, 0.4724, 0.04546, 0.3937, 0.09091, 0.3149, 0.1364, 0.3937, 0.09091, 0.3149, 0.1818, 0.3149, 0.1364, 0.3937, 0.2273, 0.3937, 0.3182, 0.3937, 0.2727, 0.4724, 0.2273, 0.3937, 0.2727, 0.3149, 0.3182, 0.3937, 0.2727, 0.3149, 0.3636, 0.3149, 0.3182, 0.3937, 0.4091, 0.2362, 0.4545, 0.3149, 0.3636, 0.3149, 0.4091, 0.2362, 0.5, 0.2362, 0.4545, 0.3149, 0.5, 0.2362, 0.5455, 0.3149, 0.4545, 0.3149, 0.5909, 0.2362, 0.6364, 0.3149, 0.5455, 0.3149, 0.5909, 0.2362, 0.6818, 0.2362, 0.6364, 0.3149, 0.6818, 0.2362, 0.7273, 0.3149, 0.6364, 0.3149, 0.7727, 0.2362, 0.8182, 0.3149, 0.7273, 0.3149, 0.7727, 0.2362, 0.8636, 0.2362, 0.8182, 0.3149, 0.8636, 0.2362, 0.9091, 0.3149, 0.8182, 0.3149, 0.04546, 0.2362, 0.09091, 0.3149, 0.0, 0.3149, 0.04546, 0.2362, 0.1364, 0.2362, 0.09091, 0.3149, 0.1364, 0.2362, 0.1818, 0.3149, 0.09091, 0.3149, 0.2273, 0.2362, 0.2727, 0.3149, 0.1818, 0.3149, 0.2273, 0.2362, 0.3182, 0.2362, 0.2727, 0.3149, 0.3182, 0.2362, 0.3636, 0.3149, 0.2727, 0.3149, 0.5, 0.2362, 0.5909, 0.2362, 0.5455, 0.3149, 0.5, 0.2362, 0.5455, 0.1575, 0.5909, 0.2362, 0.5455, 0.1575, 0.6364, 0.1575, 0.5909, 0.2362, 0.6818, 0.2362, 0.7727, 0.2362, 0.7273, 0.3149, 0.6818, 0.2362, 0.7273, 0.1575, 0.7727, 0.2362, 0.7273, 0.1575, 0.8182, 0.1575, 0.7727, 0.2362, 0.8636, 0.2362, 0.9545, 0.2362, 0.9091, 0.3149, 0.8636, 0.2362, 0.9091, 0.1575, 0.9545, 0.2362, 0.9091, 0.1575, 1.0, 0.1575, 0.9545, 0.2362, 0.1364, 0.2362, 0.2273, 0.2362, 0.1818, 0.3149, 0.1364, 0.2362, 0.1818, 0.1575, 0.2273, 0.2362, 0.1818, 0.1575, 0.2727, 0.1575, 0.2273, 0.2362, 0.3182, 0.2362, 0.4091, 0.2362, 0.3636, 0.3149, 0.3182, 0.2362, 0.3636, 0.1575, 0.4091, 0.2362, 0.3636, 0.1575, 0.4545, 0.1575, 0.4091, 0.2362, 0.5, 0.07873, 0.5455, 0.1575, 0.4545, 0.1575, 0.5, 0.07873, 0.5909, 0.07873, 0.5455, 0.1575, 0.5909, 0.07873, 0.6364, 0.1575, 0.5455, 0.1575, 0.6818, 0.07873, 0.7273, 0.1575, 0.6364, 0.1575, 0.6818, 0.07873, 0.7727, 0.07873, 0.7273, 0.1575, 0.7727, 0.07873, 0.8182, 0.1575, 0.7273, 0.1575, 0.8636, 0.07873, 0.9091, 0.1575, 0.8182, 0.1575, 0.8636, 0.07873, 0.9545, 0.07873, 0.9091, 0.1575, 0.9545, 0.07873, 1.0, 0.1575, 0.9091, 0.1575, 0.3636, 0.1575, 0.4091, 0.07873, 0.4545, 0.1575, 0.3636, 0.1575, 0.3182, 0.07873, 0.4091, 0.07873, 0.3182, 0.07873, 0.3636, 0.0, 0.4091, 0.07873, 0.1364, 0.07873, 0.1818, 0.1575, 0.09091, 0.1575, 0.1364, 0.07873, 0.2273, 0.07873, 0.1818, 0.1575, 0.2273, 0.07873, 0.2727, 0.1575, 0.1818, 0.1575, 0.625, 1.0, 0.593, 1.0, 0.625, 1.0, 0.657, 1.0, 0.5, 1.0, 0.468, 1.0, 0.5, 1.0, 0.532, 1.0, 0.5924, 1.0, 0.625, 1.0, 0.6582, 1.0, 0.625, 1.0, 0.5326, 1.0, 0.5, 1.0, 0.4674, 1.0, 0.5, 1.0, 0.625, 1.0, 0.657, 1.0, 0.75, 1.0, 0.75, 1.0, 0.6582, 1.0, 0.625, 1.0, 0.625, 1.0, 0.5924, 1.0, 0.5924, 1.0, 0.625, 1.0, 0.625, 1.0, 0.625, 1.0, 0.625, 1.0, 0.625, 1.0, 0.5924, 1.0, 0.5326, 1.0, 0.5326, 1.0, 0.5924, 1.0, 0.593, 1.0, 0.625, 1.0, 0.625, 1.0, 0.593, 1.0, 0.5326, 1.0, 0.5, 1.0, 0.5, 1.0, 0.5326, 1.0, 0.532, 1.0, 0.593, 1.0, 0.593, 1.0, 0.532, 1.0, 0.5, 1.0, 0.532, 1.0, 0.532, 1.0, 0.5, 1.0, 0.625, 1.0, 0.5924, 1.0, 0.5924, 1.0, 0.625, 1.0, 0.593, 1.0, 0.625, 1.0, 0.625, 1.0, 0.593, 1.0, 0.5, 1.0, 0.5, 1.0, 0.5, 1.0, 0.5, 1.0, 0.625, 1.0, 0.625, 1.0, 0.625, 1.0, 0.625, 1.0, 0.5924, 1.0, 0.5326, 1.0, 0.5326, 1.0, 0.5924, 1.0, 0.625, 1.0, 0.5924, 1.0, 0.5924, 1.0, 0.625, 1.0, 0.5326, 1.0, 0.5, 1.0, 0.5, 1.0, 0.5326, 1.0, 0.532, 1.0, 0.593, 1.0, 0.593, 1.0, 0.532, 1.0, 0.625, 1.0, 0.625, 1.0, 0.625, 1.0, 0.625, 1.0, 0.5326, 1.0, 0.5, 1.0, 0.5, 1.0, 0.5326, 1.0, 0.532, 1.0, 0.593, 1.0, 0.593, 1.0, 0.532, 1.0, 0.5, 1.0, 0.5, 1.0, 0.5, 1.0, 0.5, 1.0, 0.593, 1.0, 0.625, 1.0, 0.625, 1.0, 0.593, 1.0, 0.5, 1.0, 0.532, 1.0, 0.532, 1.0, 0.5, 1.0, 0.625, 1.0, 0.625, 1.0, 0.625, 1.0, 0.625, 1.0, 0.5924, 1.0, 0.5326, 1.0, 0.5326, 1.0, 0.5924, 1.0, 0.5, 1.0, 0.532, 1.0, 0.593, 1.0, 0.625, 1.0, 0.625, 1.0, 0.5924, 1.0, 0.5326, 1.0, 0.5, 1.0, 0.5924, 1.0, 0.5326, 1.0, 0.5326, 1.0, 0.5924, 1.0, 0.625, 1.0, 0.5924, 1.0, 0.5924, 1.0, 0.625, 1.0, 0.5326, 1.0, 0.5, 1.0, 0.5, 1.0, 0.5326, 1.0, 0.532, 1.0, 0.593, 1.0, 0.593, 1.0, 0.532, 1.0, 0.5, 1.0, 0.5, 1.0, 0.5, 1.0, 0.5, 1.0, 0.593, 1.0, 0.625, 1.0, 0.625, 1.0, 0.593, 1.0, 0.5, 1.0, 0.532, 1.0, 0.532, 1.0, 0.5, 1.0, 0.1818, 0.0, 0.2273, 0.07873, 0.1364, 0.07873, 0.2727, 0.1575, 0.3182, 0.07873, 0.3636, 0.1575, 0.9091, 0.0, 0.9545, 0.07873, 0.8636, 0.07873, 0.7273, 0.0, 0.7727, 0.07873, 0.6818, 0.07873, 0.5455, 0.0, 0.5909, 0.07873, 0.5, 0.07873, 0.2727, 0.1575, 0.3636, 0.1575, 0.3182, 0.2362, 0.09091, 0.1575, 0.1818, 0.1575, 0.1364, 0.2362, 0.8182, 0.1575, 0.9091, 0.1575, 0.8636, 0.2362, 0.6364, 0.1575, 0.7273, 0.1575, 0.6818, 0.2362, 0.4545, 0.1575, 0.5455, 0.1575, 0.5, 0.2362, 0.2727, 0.1575, 0.3182, 0.2362, 0.2273, 0.2362, 0.09091, 0.1575, 0.1364, 0.2362, 0.04546, 0.2362, 0.8182, 0.1575, 0.8636, 0.2362, 0.7727, 0.2362, 0.6364, 0.1575, 0.6818, 0.2362, 0.5909, 0.2362, 0.4545, 0.1575, 0.5, 0.2362, 0.4091, 0.2362, 0.1818, 0.3149, 0.2727, 0.3149, 0.2273, 0.3937, 0.0, 0.3149, 0.09091, 0.3149, 0.04546, 0.3937, 0.7273, 0.3149, 0.8182, 0.3149, 0.7727, 0.3937, 0.6364, 0.3149, 0.7273, 0.3149, 0.7273, 0.3149, 0.6364, 0.3149, 0.3636, 0.3149, 0.4545, 0.3149, 0.4091, 0.3937, 0.2727, 0.4724, 0.3182, 0.3937, 0.3182, 0.3937, 0.2727, 0.4724, 0.7273, 0.3149, 0.7727, 0.3937, 0.7727, 0.3937, 0.7273, 0.3149, 0.4091, 0.3937, 0.4545, 0.3149, 0.4545, 0.3149, 0.4091, 0.3937, 0.4545, 0.3149, 0.5455, 0.3149, 0.5455, 0.3149, 0.4545, 0.3149, 0.5455, 0.3149, 0.6364, 0.3149, 0.6364, 0.3149, 0.5455, 0.3149, 0.7727, 0.3937, 0.8182, 0.4724, 0.8182, 0.4724, 0.7727, 0.3937, 0.7727, 0.3937, 0.8636, 0.3937, 0.8182, 0.4724, 0.7727, 0.3937, 0.8182, 0.3149, 0.8636, 0.3937, 0.8182, 0.3149, 0.9091, 0.3149, 0.8636, 0.3937, 0.04546, 0.3937, 0.1364, 0.3937, 0.09091, 0.4724, 0.04546, 0.3937, 0.09091, 0.3149, 0.1364, 0.3937, 0.09091, 0.3149, 0.1818, 0.3149, 0.1364, 0.3937, 0.2273, 0.3937, 0.3182, 0.3937, 0.2727, 0.4724, 0.2273, 0.3937, 0.2727, 0.3149, 0.3182, 0.3937, 0.2727, 0.3149, 0.3636, 0.3149, 0.3182, 0.3937, 0.4091, 0.2362, 0.4545, 0.3149, 0.3636, 0.3149, 0.4091, 0.2362, 0.5, 0.2362, 0.4545, 0.3149, 0.5, 0.2362, 0.5455, 0.3149, 0.4545, 0.3149, 0.5909, 0.2362, 0.6364, 0.3149, 0.5455, 0.3149, 0.5909, 0.2362, 0.6818, 0.2362, 0.6364, 0.3149, 0.6818, 0.2362, 0.7273, 0.3149, 0.6364, 0.3149, 0.7727, 0.2362, 0.8182, 0.3149, 0.7273, 0.3149, 0.7727, 0.2362, 0.8636, 0.2362, 0.8182, 0.3149, 0.8636, 0.2362, 0.9091, 0.3149, 0.8182, 0.3149, 0.04546, 0.2362, 0.09091, 0.3149, 0.0, 0.3149, 0.04546, 0.2362, 0.1364, 0.2362, 0.09091, 0.3149, 0.1364, 0.2362, 0.1818, 0.3149, 0.09091, 0.3149, 0.2273, 0.2362, 0.2727, 0.3149, 0.1818, 0.3149, 0.2273, 0.2362, 0.3182, 0.2362, 0.2727, 0.3149, 0.3182, 0.2362, 0.3636, 0.3149, 0.2727, 0.3149, 0.5, 0.2362, 0.5909, 0.2362, 0.5455, 0.3149, 0.5, 0.2362, 0.5455, 0.1575, 0.5909, 0.2362, 0.5455, 0.1575, 0.6364, 0.1575, 0.5909, 0.2362, 0.6818, 0.2362, 0.7727, 0.2362, 0.7273, 0.3149, 0.6818, 0.2362, 0.7273, 0.1575, 0.7727, 0.2362, 0.7273, 0.1575, 0.8182, 0.1575, 0.7727, 0.2362, 0.8636, 0.2362, 0.9545, 0.2362, 0.9091, 0.3149, 0.8636, 0.2362, 0.9091, 0.1575, 0.9545, 0.2362, 0.9091, 0.1575, 1.0, 0.1575, 0.9545, 0.2362, 0.1364, 0.2362, 0.2273, 0.2362, 0.1818, 0.3149, 0.1364, 0.2362, 0.1818, 0.1575, 0.2273, 0.2362, 0.1818, 0.1575, 0.2727, 0.1575, 0.2273, 0.2362, 0.3182, 0.2362, 0.4091, 0.2362, 0.3636, 0.3149, 0.3182, 0.2362, 0.3636, 0.1575, 0.4091, 0.2362, 0.3636, 0.1575, 0.4545, 0.1575, 0.4091, 0.2362, 0.5, 0.07873, 0.5455, 0.1575, 0.4545, 0.1575, 0.5, 0.07873, 0.5909, 0.07873, 0.5455, 0.1575, 0.5909, 0.07873, 0.6364, 0.1575, 0.5455, 0.1575, 0.6818, 0.07873, 0.7273, 0.1575, 0.6364, 0.1575, 0.6818, 0.07873, 0.7727, 0.07873, 0.7273, 0.1575, 0.7727, 0.07873, 0.8182, 0.1575, 0.7273, 0.1575, 0.8636, 0.07873, 0.9091, 0.1575, 0.8182, 0.1575, 0.8636, 0.07873, 0.9545, 0.07873, 0.9091, 0.1575, 0.9545, 0.07873, 1.0, 0.1575, 0.9091, 0.1575, 0.3636, 0.1575, 0.4091, 0.07873, 0.4545, 0.1575, 0.3636, 0.1575, 0.3182, 0.07873, 0.4091, 0.07873, 0.3182, 0.07873, 0.3636, 0.0, 0.4091, 0.07873, 0.1364, 0.07873, 0.1818, 0.1575, 0.09091, 0.1575, 0.1364, 0.07873, 0.2273, 0.07873, 0.1818, 0.1575, 0.2273, 0.07873, 0.2727, 0.1575, 0.1818, 0.1575, 0.5455, 0.3149, 0.6364, 0.3149, 0.5909, 0.3937, 0.4091, 0.3937, 0.5, 0.3937, 0.4545, 0.4724, 0.4091, 0.3937, 0.4545, 0.3149, 0.5, 0.3937, 0.4545, 0.3149, 0.5455, 0.3149, 0.5, 0.3937, 0.5909, 0.3937, 0.6818, 0.3937, 0.6364, 0.4724, 0.5909, 0.3937, 0.6364, 0.3149, 0.6818, 0.3937, 0.6364, 0.3149, 0.7273, 0.3149, 0.6818, 0.3937, 0.1818, 0.0, 0.2273, 0.07873, 0.1364, 0.07873, 0.2727, 0.1575, 0.3182, 0.07873, 0.3636, 0.1575, 0.9091, 0.0, 0.9545, 0.07873, 0.8636, 0.07873, 0.7273, 0.0, 0.7727, 0.07873, 0.6818, 0.07873, 0.5455, 0.0, 0.5909, 0.07873, 0.5, 0.07873, 0.2727, 0.1575, 0.3636, 0.1575, 0.3182, 0.2362, 0.09091, 0.1575, 0.1818, 0.1575, 0.1364, 0.2362, 0.8182, 0.1575, 0.9091, 0.1575, 0.8636, 0.2362, 0.6364, 0.1575, 0.7273, 0.1575, 0.6818, 0.2362, 0.4545, 0.1575, 0.5455, 0.1575, 0.5, 0.2362, 0.2727, 0.1575, 0.3182, 0.2362, 0.2273, 0.2362, 0.09091, 0.1575, 0.1364, 0.2362, 0.04546, 0.2362, 0.8182, 0.1575, 0.8636, 0.2362, 0.7727, 0.2362, 0.6364, 0.1575, 0.6818, 0.2362, 0.5909, 0.2362, 0.4545, 0.1575, 0.5, 0.2362, 0.4091, 0.2362, 0.1818, 0.3149, 0.2727, 0.3149, 0.2273, 0.3937, 0.0, 0.3149, 0.09091, 0.3149, 0.04546, 0.3937, 0.7273, 0.3149, 0.8182, 0.3149, 0.7727, 0.3937, 0.5455, 0.3149, 0.6364, 0.3149, 0.5909, 0.3937, 0.3636, 0.3149, 0.4545, 0.3149, 0.4091, 0.3937, 0.4091, 0.3937, 0.5, 0.3937, 0.4545, 0.4724, 0.4091, 0.3937, 0.4545, 0.3149, 0.5, 0.3937, 0.4545, 0.3149, 0.5455, 0.3149, 0.5, 0.3937, 0.5909, 0.3937, 0.6818, 0.3937, 0.6364, 0.4724, 0.5909, 0.3937, 0.6364, 0.3149, 0.6818, 0.3937, 0.6364, 0.3149, 0.7273, 0.3149, 0.6818, 0.3937, 0.7727, 0.3937, 0.8636, 0.3937, 0.8182, 0.4724, 0.7727, 0.3937, 0.8182, 0.3149, 0.8636, 0.3937, 0.8182, 0.3149, 0.9091, 0.3149, 0.8636, 0.3937, 0.04546, 0.3937, 0.1364, 0.3937, 0.09091, 0.4724, 0.04546, 0.3937, 0.09091, 0.3149, 0.1364, 0.3937, 0.09091, 0.3149, 0.1818, 0.3149, 0.1364, 0.3937, 0.2273, 0.3937, 0.3182, 0.3937, 0.2727, 0.4724, 0.2273, 0.3937, 0.2727, 0.3149, 0.3182, 0.3937, 0.2727, 0.3149, 0.3636, 0.3149, 0.3182, 0.3937, 0.4091, 0.2362, 0.4545, 0.3149, 0.3636, 0.3149, 0.4091, 0.2362, 0.5, 0.2362, 0.4545, 0.3149, 0.5, 0.2362, 0.5455, 0.3149, 0.4545, 0.3149, 0.5909, 0.2362, 0.6364, 0.3149, 0.5455, 0.3149, 0.5909, 0.2362, 0.6818, 0.2362, 0.6364, 0.3149, 0.6818, 0.2362, 0.7273, 0.3149, 0.6364, 0.3149, 0.7727, 0.2362, 0.8182, 0.3149, 0.7273, 0.3149, 0.7727, 0.2362, 0.8636, 0.2362, 0.8182, 0.3149, 0.8636, 0.2362, 0.9091, 0.3149, 0.8182, 0.3149, 0.04546, 0.2362, 0.09091, 0.3149, 0.0, 0.3149, 0.04546, 0.2362, 0.1364, 0.2362, 0.09091, 0.3149, 0.1364, 0.2362, 0.1818, 0.3149, 0.09091, 0.3149, 0.2273, 0.2362, 0.2727, 0.3149, 0.1818, 0.3149, 0.2273, 0.2362, 0.3182, 0.2362, 0.2727, 0.3149, 0.3182, 0.2362, 0.3636, 0.3149, 0.2727, 0.3149, 0.5, 0.2362, 0.5909, 0.2362, 0.5455, 0.3149, 0.5, 0.2362, 0.5455, 0.1575, 0.5909, 0.2362, 0.5455, 0.1575, 0.6364, 0.1575, 0.5909, 0.2362, 0.6818, 0.2362, 0.7727, 0.2362, 0.7273, 0.3149, 0.6818, 0.2362, 0.7273, 0.1575, 0.7727, 0.2362, 0.7273, 0.1575, 0.8182, 0.1575, 0.7727, 0.2362, 0.8636, 0.2362, 0.9545, 0.2362, 0.9091, 0.3149, 0.8636, 0.2362, 0.9091, 0.1575, 0.9545, 0.2362, 0.9091, 0.1575, 1.0, 0.1575, 0.9545, 0.2362, 0.1364, 0.2362, 0.2273, 0.2362, 0.1818, 0.3149, 0.1364, 0.2362, 0.1818, 0.1575, 0.2273, 0.2362, 0.1818, 0.1575, 0.2727, 0.1575, 0.2273, 0.2362, 0.3182, 0.2362, 0.4091, 0.2362, 0.3636, 0.3149, 0.3182, 0.2362, 0.3636, 0.1575, 0.4091, 0.2362, 0.3636, 0.1575, 0.4545, 0.1575, 0.4091, 0.2362, 0.5, 0.07873, 0.5455, 0.1575, 0.4545, 0.1575, 0.5, 0.07873, 0.5909, 0.07873, 0.5455, 0.1575, 0.5909, 0.07873, 0.6364, 0.1575, 0.5455, 0.1575, 0.6818, 0.07873, 0.7273, 0.1575, 0.6364, 0.1575, 0.6818, 0.07873, 0.7727, 0.07873, 0.7273, 0.1575, 0.7727, 0.07873, 0.8182, 0.1575, 0.7273, 0.1575, 0.8636, 0.07873, 0.9091, 0.1575, 0.8182, 0.1575, 0.8636, 0.07873, 0.9545, 0.07873, 0.9091, 0.1575, 0.9545, 0.07873, 1.0, 0.1575, 0.9091, 0.1575, 0.3636, 0.1575, 0.4091, 0.07873, 0.4545, 0.1575, 0.3636, 0.1575, 0.3182, 0.07873, 0.4091, 0.07873, 0.3182, 0.07873, 0.3636, 0.0, 0.4091, 0.07873, 0.1364, 0.07873, 0.1818, 0.1575, 0.09091, 0.1575, 0.1364, 0.07873, 0.2273, 0.07873, 0.1818, 0.1575, 0.2273, 0.07873, 0.2727, 0.1575, 0.1818, 0.1575])
me_cylinder.materials.append(mat_material_001)
me_cylinder.materials.append(mat_material_002)
me_cylinder.materials.append(mat_material_003)
me_cylinder.update()

# ---- objects
ob_cylinder = bpy.data.objects.new('Cylinder', me_cylinder)

# ---- transforms, parenting, visibility, modifiers, constraints
ob_cylinder.location = (0.0, 0.0, 0.0)

# ---- collection membership
scene.collection.objects.link(ob_cylinder)

# ---- scene / render settings (as saved in the file)
scene.frame_start = 1; scene.frame_end = 250; scene.frame_set(1)
scene.render.engine = 'BLENDER_EEVEE_NEXT'
scene.cycles.sampling_pattern = 'TABULATED_SOBOL'
scene.view_settings.view_transform = 'Filmic'
bpy.context.view_layer.update()

# ---- added for rendering (the .blend has no active camera and no usable light): camera, sun
cam_auto = bpy.data.cameras.new('AutoCamera')
cam_auto.lens = 50.0
cam_auto.sensor_width = 36.0
cam_auto.clip_end = 1000.0
ob_auto_camera = bpy.data.objects.new('AutoCamera', cam_auto)
scene.collection.objects.link(ob_auto_camera)
ob_auto_camera.location = (15.242, -18.2587, 18.9329)
ob_auto_camera.rotation_euler = (1.09748, -7.21219e-08, 0.694738)
scene.camera = ob_auto_camera
light_auto_sun = bpy.data.lights.new('AutoSun', 'SUN')
light_auto_sun.energy = 3.0
light_auto_sun.angle = 0.0523599
ob_auto_sun = bpy.data.objects.new('AutoSun', light_auto_sun)
scene.collection.objects.link(ob_auto_sun)
ob_auto_sun.rotation_euler = (0.872665, 0.174533, 0.523599)
bpy.context.view_layer.update()
